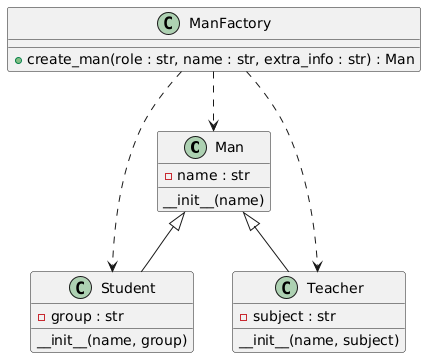

The diagram above was rendered by PlantUML. Its source (embedded in the PNG):
@startuml
class Man {
    - name : str
    __init__(name)
}

class Student {
    - group : str
    __init__(name, group)
}

class Teacher {
    - subject : str
    __init__(name, subject)
}

class ManFactory {
    +create_man(role : str, name : str, extra_info : str) : Man
}

Man <|-- Student
Man <|-- Teacher
ManFactory ..> Man
ManFactory ..> Student
ManFactory ..> Teacher
@enduml